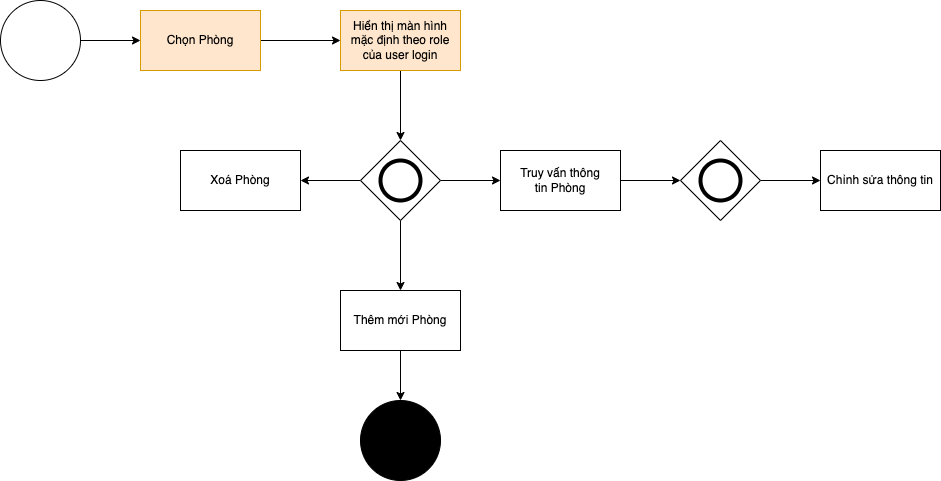

The diagram above was exported from draw.io. Its source (the exported page's mxGraphModel, read from the mxfile embedded in the PNG):
<mxGraphModel dx="1426" dy="778" grid="1" gridSize="10" guides="1" tooltips="1" connect="1" arrows="1" fold="1" page="1" pageScale="1" pageWidth="1654" pageHeight="1169" background="none" math="0" shadow="0">
  <root>
    <mxCell id="pc_xcXAHK3d18lWaDyGQ-0" />
    <mxCell id="pc_xcXAHK3d18lWaDyGQ-1" parent="pc_xcXAHK3d18lWaDyGQ-0" />
    <mxCell id="pc_xcXAHK3d18lWaDyGQ-2" value="" style="edgeStyle=orthogonalEdgeStyle;rounded=0;orthogonalLoop=1;jettySize=auto;html=1;" edge="1" parent="pc_xcXAHK3d18lWaDyGQ-1" source="pc_xcXAHK3d18lWaDyGQ-3" target="pc_xcXAHK3d18lWaDyGQ-5">
      <mxGeometry relative="1" as="geometry" />
    </mxCell>
    <mxCell id="pc_xcXAHK3d18lWaDyGQ-3" value="" style="ellipse;whiteSpace=wrap;html=1;aspect=fixed;" vertex="1" parent="pc_xcXAHK3d18lWaDyGQ-1">
      <mxGeometry x="90" y="140" width="80" height="80" as="geometry" />
    </mxCell>
    <mxCell id="pc_xcXAHK3d18lWaDyGQ-4" value="" style="edgeStyle=orthogonalEdgeStyle;rounded=0;orthogonalLoop=1;jettySize=auto;html=1;" edge="1" parent="pc_xcXAHK3d18lWaDyGQ-1" source="pc_xcXAHK3d18lWaDyGQ-5" target="pc_xcXAHK3d18lWaDyGQ-7">
      <mxGeometry relative="1" as="geometry" />
    </mxCell>
    <mxCell id="pc_xcXAHK3d18lWaDyGQ-5" value="Chọn Phòng" style="whiteSpace=wrap;html=1;fillColor=#ffe6cc;strokeColor=#d79b00;" vertex="1" parent="pc_xcXAHK3d18lWaDyGQ-1">
      <mxGeometry x="230" y="150" width="120" height="60" as="geometry" />
    </mxCell>
    <mxCell id="pc_xcXAHK3d18lWaDyGQ-6" value="" style="edgeStyle=orthogonalEdgeStyle;rounded=0;orthogonalLoop=1;jettySize=auto;html=1;" edge="1" parent="pc_xcXAHK3d18lWaDyGQ-1" source="pc_xcXAHK3d18lWaDyGQ-7" target="pc_xcXAHK3d18lWaDyGQ-11">
      <mxGeometry relative="1" as="geometry" />
    </mxCell>
    <mxCell id="pc_xcXAHK3d18lWaDyGQ-7" value="Hiển thị màn hình mặc định theo role của user login" style="whiteSpace=wrap;html=1;fillColor=#ffe6cc;strokeColor=#d79b00;" vertex="1" parent="pc_xcXAHK3d18lWaDyGQ-1">
      <mxGeometry x="430" y="150" width="120" height="60" as="geometry" />
    </mxCell>
    <mxCell id="pc_xcXAHK3d18lWaDyGQ-8" value="" style="edgeStyle=orthogonalEdgeStyle;rounded=0;orthogonalLoop=1;jettySize=auto;html=1;" edge="1" parent="pc_xcXAHK3d18lWaDyGQ-1" source="pc_xcXAHK3d18lWaDyGQ-11" target="pc_xcXAHK3d18lWaDyGQ-19">
      <mxGeometry relative="1" as="geometry" />
    </mxCell>
    <mxCell id="pc_xcXAHK3d18lWaDyGQ-9" value="" style="edgeStyle=orthogonalEdgeStyle;rounded=0;orthogonalLoop=1;jettySize=auto;html=1;" edge="1" parent="pc_xcXAHK3d18lWaDyGQ-1" source="pc_xcXAHK3d18lWaDyGQ-11" target="pc_xcXAHK3d18lWaDyGQ-20">
      <mxGeometry relative="1" as="geometry" />
    </mxCell>
    <mxCell id="pc_xcXAHK3d18lWaDyGQ-10" value="" style="edgeStyle=orthogonalEdgeStyle;rounded=0;orthogonalLoop=1;jettySize=auto;html=1;" edge="1" parent="pc_xcXAHK3d18lWaDyGQ-1" source="pc_xcXAHK3d18lWaDyGQ-11" target="pc_xcXAHK3d18lWaDyGQ-21">
      <mxGeometry relative="1" as="geometry" />
    </mxCell>
    <mxCell id="pc_xcXAHK3d18lWaDyGQ-11" value="" style="rhombus;whiteSpace=wrap;html=1;" vertex="1" parent="pc_xcXAHK3d18lWaDyGQ-1">
      <mxGeometry x="450" y="280" width="80" height="80" as="geometry" />
    </mxCell>
    <mxCell id="pc_xcXAHK3d18lWaDyGQ-12" value="" style="ellipse;whiteSpace=wrap;html=1;aspect=fixed;strokeWidth=4;" vertex="1" parent="pc_xcXAHK3d18lWaDyGQ-1">
      <mxGeometry x="470" y="300" width="40" height="40" as="geometry" />
    </mxCell>
    <mxCell id="pc_xcXAHK3d18lWaDyGQ-13" value="" style="edgeStyle=orthogonalEdgeStyle;rounded=0;orthogonalLoop=1;jettySize=auto;html=1;" edge="1" parent="pc_xcXAHK3d18lWaDyGQ-1" target="pc_xcXAHK3d18lWaDyGQ-15">
      <mxGeometry relative="1" as="geometry">
        <mxPoint x="700" y="320" as="sourcePoint" />
      </mxGeometry>
    </mxCell>
    <mxCell id="pc_xcXAHK3d18lWaDyGQ-14" value="" style="edgeStyle=orthogonalEdgeStyle;rounded=0;orthogonalLoop=1;jettySize=auto;html=1;" edge="1" parent="pc_xcXAHK3d18lWaDyGQ-1" source="pc_xcXAHK3d18lWaDyGQ-15" target="pc_xcXAHK3d18lWaDyGQ-17">
      <mxGeometry relative="1" as="geometry" />
    </mxCell>
    <mxCell id="pc_xcXAHK3d18lWaDyGQ-15" value="" style="rhombus;whiteSpace=wrap;html=1;strokeWidth=1;" vertex="1" parent="pc_xcXAHK3d18lWaDyGQ-1">
      <mxGeometry x="770" y="280" width="80" height="80" as="geometry" />
    </mxCell>
    <mxCell id="pc_xcXAHK3d18lWaDyGQ-16" value="" style="ellipse;whiteSpace=wrap;html=1;aspect=fixed;strokeWidth=4;" vertex="1" parent="pc_xcXAHK3d18lWaDyGQ-1">
      <mxGeometry x="790" y="300" width="40" height="40" as="geometry" />
    </mxCell>
    <mxCell id="pc_xcXAHK3d18lWaDyGQ-17" value="Chỉnh sửa thông tin" style="whiteSpace=wrap;html=1;strokeWidth=1;" vertex="1" parent="pc_xcXAHK3d18lWaDyGQ-1">
      <mxGeometry x="910" y="290" width="120" height="60" as="geometry" />
    </mxCell>
    <mxCell id="pc_xcXAHK3d18lWaDyGQ-18" value="" style="edgeStyle=orthogonalEdgeStyle;rounded=0;orthogonalLoop=1;jettySize=auto;html=1;" edge="1" parent="pc_xcXAHK3d18lWaDyGQ-1" source="pc_xcXAHK3d18lWaDyGQ-19" target="pc_xcXAHK3d18lWaDyGQ-22">
      <mxGeometry relative="1" as="geometry" />
    </mxCell>
    <mxCell id="pc_xcXAHK3d18lWaDyGQ-19" value="Thêm mới Phòng" style="whiteSpace=wrap;html=1;" vertex="1" parent="pc_xcXAHK3d18lWaDyGQ-1">
      <mxGeometry x="430" y="430" width="120" height="60" as="geometry" />
    </mxCell>
    <mxCell id="pc_xcXAHK3d18lWaDyGQ-20" value="Xoá Phòng" style="whiteSpace=wrap;html=1;" vertex="1" parent="pc_xcXAHK3d18lWaDyGQ-1">
      <mxGeometry x="270" y="290" width="120" height="60" as="geometry" />
    </mxCell>
    <mxCell id="pc_xcXAHK3d18lWaDyGQ-21" value="&lt;span style=&quot;&quot;&gt;Truy vấn thông tin&amp;nbsp;&lt;/span&gt;Phòng" style="whiteSpace=wrap;html=1;" vertex="1" parent="pc_xcXAHK3d18lWaDyGQ-1">
      <mxGeometry x="590" y="290" width="120" height="60" as="geometry" />
    </mxCell>
    <mxCell id="pc_xcXAHK3d18lWaDyGQ-22" value="" style="ellipse;whiteSpace=wrap;html=1;aspect=fixed;strokeWidth=1;fillColor=#000000;" vertex="1" parent="pc_xcXAHK3d18lWaDyGQ-1">
      <mxGeometry x="450" y="540" width="80" height="80" as="geometry" />
    </mxCell>
  </root>
</mxGraphModel>